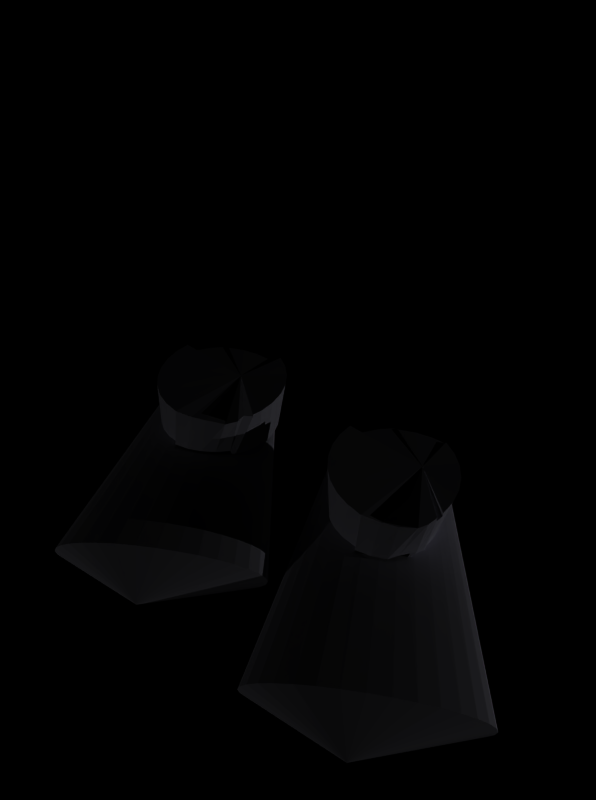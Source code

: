 # Source: boots_simple.blend  (saved by Blender 2.27.0; exported with 4.5.12 LTS)
import bpy
from mathutils import Matrix  # noqa: F401  (used for matrix-valued properties, if any)

bpy.ops.wm.read_factory_settings(use_empty=True)
scene = bpy.context.scene
scene.name = '1'

# ---- collections
col_collection_1 = bpy.data.collections.new('Collection 1'); scene.collection.children.link(col_collection_1)
col_collection_13 = bpy.data.collections.new('Collection 13'); scene.collection.children.link(col_collection_13)

# ---- materials (node trees are filled in below, after node groups)
mat_helmmaterial_001 = bpy.data.materials.new('HelmMaterial.001')
mat_helmmaterial_001.alpha_threshold = 0.0
mat_helmmaterial_001.preview_render_type = 'FLAT'
mat_helmmaterial_001.diffuse_color = (0.7699, 0.7669, 0.8451, 1.0)
mat_helmmaterial_001.roughness = 0.0
mat_helmmaterial_001.line_color = (0.0, 0.0, 0.0, 1.0)

# ---- material node trees

# ---- cameras
cam_camera_001 = bpy.data.cameras.new('Camera.001')
cam_camera_001.passepartout_alpha = 0.2
cam_camera_001.clip_end = 100.0
cam_camera_001.lens = 35.0
cam_camera_001.ortho_scale = 7.314
cam_camera_001.show_passepartout = False
cam_camera_001.show_safe_areas = True
cam_camera_001.dof.focus_distance = 0.0
cam_camera_001.dof.aperture_fstop = 128.0

# ---- lights
light_lamp_011 = bpy.data.lights.new('Lamp.011', 'SPOT')
light_lamp_011.transmission_factor = 0.0
light_lamp_011.energy = 306.5
light_lamp_011.shadow_buffer_clip_start = 0.5
light_lamp_011.shadow_maximum_resolution = 0.006
light_lamp_011.use_absolute_resolution = True
light_lamp_011.cycles.use_multiple_importance_sampling = False
light_lamp_001 = bpy.data.lights.new('Lamp.001', 'POINT')
light_lamp_001.transmission_factor = 0.0
light_lamp_001.energy = 100.0
light_lamp_001.shadow_buffer_clip_start = 0.5
light_lamp_001.shadow_maximum_resolution = 0.006
light_lamp_001.use_absolute_resolution = True
light_lamp_001.cycles.use_multiple_importance_sampling = False

# ---- meshes
me_sphere_001 = bpy.data.meshes.new('Sphere.001')
me_sphere_001.from_pydata([(-0.5449, -0.5668, 0.384), (-0.5448, -0.5687, 0.3782), (-0.5448, -0.5709, 0.3739), (-0.5448, -0.5733, 0.3712), (-0.5448, -0.5758, 0.3703), (-0.5448, -0.5784, 0.3712), (-0.5448, -0.5808, 0.3739), (-0.5448, -0.583, 0.3782), (-0.5449, -0.5849, 0.384), (-0.5449, -0.5865, 0.3911), (-0.545, -0.5877, 0.3992), (-0.545, -0.5885, 0.4079), (-0.5451, -0.5887, 0.417), (-0.5451, -0.5885, 0.4261), (-0.5452, -0.5877, 0.4349), (-0.5452, -0.5865, 0.4429), (-0.5453, -0.5849, 0.45), (-0.5453, -0.583, 0.4558), (-0.5453, -0.5808, 0.4601), (-0.5453, -0.5784, 0.4628), (-0.5453, -0.5758, 0.4637), (-0.5453, -0.5733, 0.4628), (-0.5453, -0.5709, 0.4601), (-0.5453, -0.5687, 0.4558), (-0.5453, -0.5668, 0.45), (-0.5452, -0.5652, 0.4429), (-0.5452, -0.564, 0.4349), (-0.5451, -0.5632, 0.4261), (-0.5451, -0.563, 0.417), (-0.545, -0.5632, 0.4079), (-0.545, -0.564, 0.3992), (-0.5449, -0.5652, 0.3911), (-0.3421, -0.5613, 0.3581), (-0.3421, -0.5641, 0.3485), (-0.3421, -0.5674, 0.3414), (-0.3421, -0.571, 0.337), (-0.3421, -0.5747, 0.3355), (-0.3421, -0.5784, 0.337), (-0.3421, -0.5819, 0.3414), (-0.3421, -0.5852, 0.3485), (-0.3421, -0.5881, 0.3581), (-0.3421, -0.5904, 0.3697), (-0.3421, -0.5922, 0.383), (-0.3421, -0.5933, 0.3975), (-0.3421, -0.5936, 0.4125), (-0.3421, -0.5933, 0.4275), (-0.3421, -0.5922, 0.4419), (-0.3421, -0.5904, 0.4552), (-0.3421, -0.5881, 0.4669), (-0.3421, -0.5852, 0.4765), (-0.3421, -0.5819, 0.4836), (-0.3421, -0.5784, 0.488), (-0.3421, -0.5747, 0.4895), (-0.3421, -0.571, 0.488), (-0.3421, -0.5674, 0.4836), (-0.3421, -0.5641, 0.4765), (-0.3421, -0.5613, 0.4669), (-0.3421, -0.5589, 0.4552), (-0.3421, -0.5571, 0.4419), (-0.3421, -0.5561, 0.4275), (-0.3421, -0.5557, 0.4125), (-0.3421, -0.5561, 0.3975), (-0.3421, -0.5571, 0.383), (-0.3421, -0.5589, 0.3697), (-0.5451, -0.5758, 0.417), (-0.3116, -0.5793, 0.419), (-0.3116, -0.5793, 0.419), (-0.3116, -0.5793, 0.419), (-0.3116, -0.5793, 0.419), (-0.3116, -0.5793, 0.419), (-0.3116, -0.5793, 0.419), (-0.3116, -0.5793, 0.419), (-0.3116, -0.5793, 0.419), (-0.3116, -0.5793, 0.419), (-0.3116, -0.5793, 0.419), (-0.3116, -0.5793, 0.419), (-0.3116, -0.5793, 0.419), (-0.3116, -0.5793, 0.419), (-0.3116, -0.5793, 0.419), (-0.3116, -0.5793, 0.419), (-0.3116, -0.5793, 0.419), (-0.3116, -0.5793, 0.419), (-0.3116, -0.5793, 0.419), (-0.3116, -0.5793, 0.419), (-0.3116, -0.5793, 0.419), (-0.3116, -0.5793, 0.419), (-0.3116, -0.5793, 0.419), (-0.3116, -0.5793, 0.419), (-0.3116, -0.5793, 0.419), (-0.3116, -0.5793, 0.419), (-0.3116, -0.5793, 0.419), (-0.3116, -0.5793, 0.419), (-0.3116, -0.5793, 0.419), (-0.3116, -0.5793, 0.419), (-0.3116, -0.5793, 0.419), (-0.3116, -0.5793, 0.419), (-0.3116, -0.5793, 0.419), (-0.3116, -0.5793, 0.419), (-0.5089, -0.5305, 0.3919), (-0.4489, -0.5692, 0.4), (-0.4514, -0.5562, 0.3904), (-0.4462, -0.5559, 0.4018), (-0.4431, -0.5577, 0.4094), (-0.4442, -0.5578, 0.4207), (-0.4475, -0.5579, 0.4316), (-0.4528, -0.5653, 0.4324), (-0.46, -0.5657, 0.4412), (-0.4688, -0.5661, 0.4484), (-0.4788, -0.5666, 0.4538), (-0.5113, -0.5728, 0.4517), (-0.4998, -0.5676, 0.4517), (-0.5323, -0.5696, 0.4614), (-0.536, -0.572, 0.4413), (-0.5405, -0.5722, 0.4389), (-0.5445, -0.5724, 0.4357), (-0.545, -0.5748, 0.4429), (-0.5462, -0.5749, 0.4349), (-0.5423, -0.5727, 0.4223), (-0.5428, -0.5727, 0.4172), (-0.5423, -0.5727, 0.4121), (-0.546, -0.5749, 0.3992), (-0.5447, -0.5748, 0.3911), (-0.5445, -0.5724, 0.3986), (-0.5405, -0.5722, 0.3953), (-0.536, -0.572, 0.3929), (-0.53, -0.5764, 0.3911), (-0.4941, -0.5744, 0.3774), (-0.4828, -0.5739, 0.3786), (-0.4719, -0.5734, 0.3819), (-0.4619, -0.5729, 0.3872), (-0.4593, -0.5653, 0.386), (-0.4544, -0.5268, 0.3803), (-0.4534, -0.5226, 0.3803), (-0.4495, -0.5253, 0.3854), (-0.4481, -0.5286, 0.3915), (-0.4472, -0.529, 0.4039), (-0.4493, -0.5289, 0.4163), (-0.4525, -0.5278, 0.4296), (-0.461, -0.5282, 0.4399), (-0.4712, -0.5287, 0.4484), (-0.483, -0.5292, 0.4547), (-0.4957, -0.5298, 0.4585), (-0.5089, -0.5305, 0.4598), (-0.5222, -0.5311, 0.4585), (-0.5349, -0.5317, 0.4547), (-0.5466, -0.5323, 0.4484), (-0.5328, -0.5328, 0.4489), (-0.5413, -0.5332, 0.4387), (-0.5475, -0.5335, 0.4269), (-0.5514, -0.5337, 0.4142), (-0.5491, -0.5329, 0.4122), (-0.5478, -0.5328, 0.3989), (-0.544, -0.5327, 0.3862), (-0.5377, -0.5324, 0.3745), (-0.5281, -0.532, 0.3752), (-0.5391, -0.5315, 0.376), (-0.5274, -0.5309, 0.3697), (-0.5147, -0.5303, 0.3658), (-0.5014, -0.5297, 0.3645), (-0.4882, -0.529, 0.3658), (-0.4755, -0.5284, 0.3697), (-0.4637, -0.5279, 0.376), (-0.4593, -0.5264, 0.3765)], [], [(64, 0, 1), (64, 1, 2), (64, 2, 3), (64, 3, 4), (64, 4, 5), (64, 5, 6), (64, 6, 7), (64, 7, 8), (64, 8, 9), (64, 9, 10), (64, 10, 11), (64, 11, 12), (64, 12, 13), (64, 13, 14), (64, 14, 15), (64, 15, 16), (64, 16, 17), (64, 17, 18), (64, 18, 19), (64, 19, 20), (64, 20, 21), (64, 21, 22), (64, 22, 23), (64, 23, 24), (64, 24, 25), (64, 25, 26), (64, 26, 27), (64, 27, 28), (64, 28, 29), (64, 29, 30), (64, 30, 31), (31, 0, 64), (0, 32, 33, 1), (1, 33, 34, 2), (2, 34, 35, 3), (3, 35, 36, 4), (4, 36, 37, 5), (5, 37, 38, 6), (6, 38, 39, 7), (7, 39, 40, 8), (8, 40, 41, 9), (9, 41, 42, 10), (10, 42, 43, 11), (11, 43, 44, 12), (12, 44, 45, 13), (13, 45, 46, 14), (14, 46, 47, 15), (15, 47, 48, 16), (16, 48, 49, 17), (17, 49, 50, 18), (18, 50, 51, 19), (19, 51, 52, 20), (20, 52, 53, 21), (21, 53, 54, 22), (22, 54, 55, 23), (23, 55, 56, 24), (24, 56, 57, 25), (25, 57, 58, 26), (26, 58, 59, 27), (27, 59, 60, 28), (28, 60, 61, 29), (29, 61, 62, 30), (30, 62, 63, 31), (32, 0, 31, 63), (32, 63, 66, 97), (63, 62, 67, 66), (62, 61, 68, 67), (61, 60, 69, 68), (60, 59, 70, 69), (59, 58, 71, 70), (58, 57, 72, 71), (57, 56, 73, 72), (56, 55, 74, 73), (55, 54, 75, 74), (54, 53, 76, 75), (53, 52, 77, 76), (52, 51, 78, 77), (51, 50, 79, 78), (50, 49, 80, 79), (49, 48, 81, 80), (48, 47, 82, 81), (47, 46, 83, 82), (46, 45, 84, 83), (45, 44, 85, 84), (44, 43, 86, 85), (43, 42, 87, 86), (42, 41, 88, 87), (41, 40, 89, 88), (40, 39, 90, 89), (39, 38, 91, 90), (38, 37, 92, 91), (37, 36, 93, 92), (36, 35, 94, 93), (35, 34, 95, 94), (34, 33, 96, 95), (33, 32, 97, 96), (65, 96, 97), (65, 95, 96), (65, 94, 95), (65, 93, 94), (65, 92, 93), (65, 91, 92), (65, 90, 91), (65, 89, 90), (65, 88, 89), (65, 87, 88), (65, 86, 87), (65, 85, 86), (65, 84, 85), (65, 83, 84), (65, 82, 83), (65, 81, 82), (65, 80, 81), (65, 79, 80), (65, 78, 79), (65, 77, 78), (65, 76, 77), (65, 75, 76), (65, 74, 75), (65, 73, 74), (65, 72, 73), (65, 71, 72), (65, 70, 71), (65, 69, 70), (65, 68, 69), (65, 67, 68), (65, 66, 67), (65, 97, 66), (98, 162, 161), (98, 161, 160), (98, 160, 159), (98, 159, 158), (98, 158, 157), (98, 157, 156), (98, 156, 155), (98, 155, 154), (98, 154, 153), (98, 153, 152), (98, 152, 151), (98, 151, 150), (98, 150, 149), (98, 149, 148), (98, 148, 147), (98, 147, 146), (98, 146, 145), (98, 145, 144), (98, 144, 143), (98, 143, 142), (98, 142, 141), (98, 141, 140), (98, 140, 139), (98, 139, 138), (98, 138, 137), (98, 137, 136), (98, 136, 135), (98, 135, 134), (98, 134, 133), (98, 133, 132), (98, 132, 131), (131, 162, 98), (162, 130, 129, 161), (161, 129, 128, 160), (160, 128, 127, 159), (159, 127, 126, 158), (158, 126, 125, 157), (157, 125, 124, 156), (156, 124, 123, 155), (155, 123, 122, 154), (154, 122, 121, 153), (153, 121, 120, 152), (152, 120, 119, 151), (151, 119, 118, 150), (150, 118, 117, 149), (149, 117, 116, 148), (148, 116, 115, 147), (147, 115, 114, 146), (146, 114, 113, 145), (145, 113, 112, 144), (144, 112, 111, 143), (143, 111, 110, 142), (142, 110, 109, 141), (141, 109, 108, 140), (140, 108, 107, 139), (139, 107, 106, 138), (138, 106, 105, 137), (137, 105, 104, 136), (136, 104, 103, 135), (135, 103, 102, 134), (134, 102, 101, 133), (133, 101, 100, 132), (132, 100, 99, 131), (130, 162, 131, 99)])
me_sphere_001.materials.append(mat_helmmaterial_001)
me_sphere_001.use_remesh_preserve_volume = False
me_sphere_001.use_remesh_preserve_attributes = False
me_sphere_001.use_mirror_vertex_groups = False
me_sphere_001.update()
me_sphere_002 = bpy.data.meshes.new('Sphere.002')
me_sphere_002.from_pydata([(-0.5449, -0.5668, 0.384), (-0.5448, -0.5687, 0.3782), (-0.5448, -0.5709, 0.3739), (-0.5448, -0.5733, 0.3712), (-0.5448, -0.5758, 0.3703), (-0.5448, -0.5784, 0.3712), (-0.5448, -0.5808, 0.3739), (-0.5448, -0.583, 0.3782), (-0.5449, -0.5849, 0.384), (-0.5449, -0.5865, 0.3911), (-0.545, -0.5877, 0.3992), (-0.545, -0.5885, 0.4079), (-0.5451, -0.5887, 0.417), (-0.5451, -0.5885, 0.4261), (-0.5452, -0.5877, 0.4349), (-0.5452, -0.5865, 0.4429), (-0.5453, -0.5849, 0.45), (-0.5453, -0.583, 0.4558), (-0.5453, -0.5808, 0.4601), (-0.5453, -0.5784, 0.4628), (-0.5453, -0.5758, 0.4637), (-0.5453, -0.5733, 0.4628), (-0.5453, -0.5709, 0.4601), (-0.5453, -0.5687, 0.4558), (-0.5453, -0.5668, 0.45), (-0.5452, -0.5652, 0.4429), (-0.5452, -0.564, 0.4349), (-0.5451, -0.5632, 0.4261), (-0.5451, -0.563, 0.417), (-0.545, -0.5632, 0.4079), (-0.545, -0.564, 0.3992), (-0.5449, -0.5652, 0.3911), (-0.3421, -0.5613, 0.3581), (-0.3421, -0.5641, 0.3485), (-0.3421, -0.5674, 0.3414), (-0.3421, -0.571, 0.337), (-0.3421, -0.5747, 0.3355), (-0.3421, -0.5784, 0.337), (-0.3421, -0.5819, 0.3414), (-0.3421, -0.5852, 0.3485), (-0.3421, -0.5881, 0.3581), (-0.3421, -0.5904, 0.3697), (-0.3421, -0.5922, 0.383), (-0.3421, -0.5933, 0.3975), (-0.3421, -0.5936, 0.4125), (-0.3421, -0.5933, 0.4275), (-0.3421, -0.5922, 0.4419), (-0.3421, -0.5904, 0.4552), (-0.3421, -0.5881, 0.4669), (-0.3421, -0.5852, 0.4765), (-0.3421, -0.5819, 0.4836), (-0.3421, -0.5784, 0.488), (-0.3421, -0.5747, 0.4895), (-0.3421, -0.571, 0.488), (-0.3421, -0.5674, 0.4836), (-0.3421, -0.5641, 0.4765), (-0.3421, -0.5613, 0.4669), (-0.3421, -0.5589, 0.4552), (-0.3421, -0.5571, 0.4419), (-0.3421, -0.5561, 0.4275), (-0.3421, -0.5557, 0.4125), (-0.3421, -0.5561, 0.3975), (-0.3421, -0.5571, 0.383), (-0.3421, -0.5589, 0.3697), (-0.5451, -0.5758, 0.417), (-0.3116, -0.5793, 0.419), (-0.3116, -0.5793, 0.419), (-0.3116, -0.5793, 0.419), (-0.3116, -0.5793, 0.419), (-0.3116, -0.5793, 0.419), (-0.3116, -0.5793, 0.419), (-0.3116, -0.5793, 0.419), (-0.3116, -0.5793, 0.419), (-0.3116, -0.5793, 0.419), (-0.3116, -0.5793, 0.419), (-0.3116, -0.5793, 0.419), (-0.3116, -0.5793, 0.419), (-0.3116, -0.5793, 0.419), (-0.3116, -0.5793, 0.419), (-0.3116, -0.5793, 0.419), (-0.3116, -0.5793, 0.419), (-0.3116, -0.5793, 0.419), (-0.3116, -0.5793, 0.419), (-0.3116, -0.5793, 0.419), (-0.3116, -0.5793, 0.419), (-0.3116, -0.5793, 0.419), (-0.3116, -0.5793, 0.419), (-0.3116, -0.5793, 0.419), (-0.3116, -0.5793, 0.419), (-0.3116, -0.5793, 0.419), (-0.3116, -0.5793, 0.419), (-0.3116, -0.5793, 0.419), (-0.3116, -0.5793, 0.419), (-0.3116, -0.5793, 0.419), (-0.3116, -0.5793, 0.419), (-0.3116, -0.5793, 0.419), (-0.3116, -0.5793, 0.419), (-0.3116, -0.5793, 0.419), (-0.5089, -0.5305, 0.3919), (-0.4482, -0.5653, 0.3849), (-0.4475, -0.5579, 0.3872), (-0.4442, -0.5578, 0.3981), (-0.4431, -0.5577, 0.4094), (-0.4442, -0.5578, 0.4207), (-0.4475, -0.5579, 0.4316), (-0.4528, -0.5653, 0.4324), (-0.46, -0.5657, 0.4412), (-0.4688, -0.5661, 0.4484), (-0.4788, -0.5666, 0.4538), (-0.5113, -0.5728, 0.4517), (-0.4998, -0.5676, 0.4517), (-0.5323, -0.5696, 0.4614), (-0.536, -0.572, 0.4413), (-0.5405, -0.5722, 0.4389), (-0.5445, -0.5724, 0.4357), (-0.545, -0.5748, 0.4429), (-0.5462, -0.5749, 0.4349), (-0.5423, -0.5727, 0.4223), (-0.5428, -0.5727, 0.4172), (-0.5423, -0.5727, 0.4121), (-0.546, -0.5749, 0.3992), (-0.5447, -0.5748, 0.3911), (-0.5445, -0.5724, 0.3986), (-0.5405, -0.5722, 0.3953), (-0.536, -0.572, 0.3929), (-0.5323, -0.5696, 0.3728), (-0.4964, -0.5676, 0.3591), (-0.4851, -0.5671, 0.3603), (-0.4742, -0.5666, 0.3636), (-0.4642, -0.5661, 0.3689), (-0.4554, -0.5657, 0.3761), (-0.4555, -0.5268, 0.3693), (-0.453, -0.525, 0.3762), (-0.4498, -0.5285, 0.38), (-0.4461, -0.5297, 0.389), (-0.4472, -0.529, 0.4039), (-0.4493, -0.5289, 0.4163), (-0.4525, -0.5278, 0.4296), (-0.461, -0.5282, 0.4399), (-0.4712, -0.5287, 0.4484), (-0.483, -0.5292, 0.4547), (-0.4957, -0.5298, 0.4585), (-0.5089, -0.5305, 0.4598), (-0.5222, -0.5311, 0.4585), (-0.5349, -0.5317, 0.4547), (-0.5466, -0.5323, 0.4484), (-0.5328, -0.5328, 0.4489), (-0.5413, -0.5332, 0.4387), (-0.5475, -0.5335, 0.4269), (-0.5514, -0.5337, 0.4142), (-0.5491, -0.5329, 0.4122), (-0.5478, -0.5328, 0.3989), (-0.544, -0.5327, 0.3862), (-0.5377, -0.5324, 0.3745), (-0.5293, -0.532, 0.3642), (-0.5402, -0.5315, 0.365), (-0.5285, -0.5309, 0.3587), (-0.5158, -0.5303, 0.3548), (-0.5026, -0.5297, 0.3535), (-0.4893, -0.529, 0.3548), (-0.4766, -0.5284, 0.3587), (-0.4649, -0.5279, 0.365), (-0.4546, -0.5274, 0.3734)], [], [(64, 0, 1), (64, 1, 2), (64, 2, 3), (64, 3, 4), (64, 4, 5), (64, 5, 6), (64, 6, 7), (64, 7, 8), (64, 8, 9), (64, 9, 10), (64, 10, 11), (64, 11, 12), (64, 12, 13), (64, 13, 14), (64, 14, 15), (64, 15, 16), (64, 16, 17), (64, 17, 18), (64, 18, 19), (64, 19, 20), (64, 20, 21), (64, 21, 22), (64, 22, 23), (64, 23, 24), (64, 24, 25), (64, 25, 26), (64, 26, 27), (64, 27, 28), (64, 28, 29), (64, 29, 30), (64, 30, 31), (31, 0, 64), (0, 32, 33, 1), (1, 33, 34, 2), (2, 34, 35, 3), (3, 35, 36, 4), (4, 36, 37, 5), (5, 37, 38, 6), (6, 38, 39, 7), (7, 39, 40, 8), (8, 40, 41, 9), (9, 41, 42, 10), (10, 42, 43, 11), (11, 43, 44, 12), (12, 44, 45, 13), (13, 45, 46, 14), (14, 46, 47, 15), (15, 47, 48, 16), (16, 48, 49, 17), (17, 49, 50, 18), (18, 50, 51, 19), (19, 51, 52, 20), (20, 52, 53, 21), (21, 53, 54, 22), (22, 54, 55, 23), (23, 55, 56, 24), (24, 56, 57, 25), (25, 57, 58, 26), (26, 58, 59, 27), (27, 59, 60, 28), (28, 60, 61, 29), (29, 61, 62, 30), (30, 62, 63, 31), (32, 0, 31, 63), (32, 63, 66, 97), (63, 62, 67, 66), (62, 61, 68, 67), (61, 60, 69, 68), (60, 59, 70, 69), (59, 58, 71, 70), (58, 57, 72, 71), (57, 56, 73, 72), (56, 55, 74, 73), (55, 54, 75, 74), (54, 53, 76, 75), (53, 52, 77, 76), (52, 51, 78, 77), (51, 50, 79, 78), (50, 49, 80, 79), (49, 48, 81, 80), (48, 47, 82, 81), (47, 46, 83, 82), (46, 45, 84, 83), (45, 44, 85, 84), (44, 43, 86, 85), (43, 42, 87, 86), (42, 41, 88, 87), (41, 40, 89, 88), (40, 39, 90, 89), (39, 38, 91, 90), (38, 37, 92, 91), (37, 36, 93, 92), (36, 35, 94, 93), (35, 34, 95, 94), (34, 33, 96, 95), (33, 32, 97, 96), (65, 96, 97), (65, 95, 96), (65, 94, 95), (65, 93, 94), (65, 92, 93), (65, 91, 92), (65, 90, 91), (65, 89, 90), (65, 88, 89), (65, 87, 88), (65, 86, 87), (65, 85, 86), (65, 84, 85), (65, 83, 84), (65, 82, 83), (65, 81, 82), (65, 80, 81), (65, 79, 80), (65, 78, 79), (65, 77, 78), (65, 76, 77), (65, 75, 76), (65, 74, 75), (65, 73, 74), (65, 72, 73), (65, 71, 72), (65, 70, 71), (65, 69, 70), (65, 68, 69), (65, 67, 68), (65, 66, 67), (65, 97, 66), (98, 162, 161), (98, 161, 160), (98, 160, 159), (98, 159, 158), (98, 158, 157), (98, 157, 156), (98, 156, 155), (98, 155, 154), (98, 154, 153), (98, 153, 152), (98, 152, 151), (98, 151, 150), (98, 150, 149), (98, 149, 148), (98, 148, 147), (98, 147, 146), (98, 146, 145), (98, 145, 144), (98, 144, 143), (98, 143, 142), (98, 142, 141), (98, 141, 140), (98, 140, 139), (98, 139, 138), (98, 138, 137), (98, 137, 136), (98, 136, 135), (98, 135, 134), (98, 134, 133), (98, 133, 132), (98, 132, 131), (131, 162, 98), (162, 130, 129, 161), (161, 129, 128, 160), (160, 128, 127, 159), (159, 127, 126, 158), (158, 126, 125, 157), (157, 125, 124, 156), (156, 124, 123, 155), (155, 123, 122, 154), (154, 122, 121, 153), (153, 121, 120, 152), (152, 120, 119, 151), (151, 119, 118, 150), (150, 118, 117, 149), (149, 117, 116, 148), (148, 116, 115, 147), (147, 115, 114, 146), (146, 114, 113, 145), (145, 113, 112, 144), (144, 112, 111, 143), (143, 111, 110, 142), (142, 110, 109, 141), (141, 109, 108, 140), (140, 108, 107, 139), (139, 107, 106, 138), (138, 106, 105, 137), (137, 105, 104, 136), (136, 104, 103, 135), (135, 103, 102, 134), (134, 102, 101, 133), (133, 101, 100, 132), (132, 100, 99, 131), (130, 162, 131, 99)])
me_sphere_002.materials.append(mat_helmmaterial_001)
me_sphere_002.use_remesh_preserve_volume = False
me_sphere_002.use_remesh_preserve_attributes = False
me_sphere_002.use_mirror_vertex_groups = False
me_sphere_002.update()

# ---- objects
ob_empty = bpy.data.objects.new('Empty', None)
ob_camera = bpy.data.objects.new('Camera', cam_camera_001)
ob_lamp_011 = bpy.data.objects.new('Lamp.011', light_lamp_011)
ob_lamp_001 = bpy.data.objects.new('Lamp.001', light_lamp_001)
ob_boot_left = bpy.data.objects.new('Boot_Left', me_sphere_001)
ob_boot_right = bpy.data.objects.new('Boot_Right', me_sphere_002)

# ---- transforms, parenting, visibility, modifiers, constraints
ob_empty.location = (0.0002702, 0.0005, 0.001362)
ob_empty.rotation_euler = (1.571, -0.2405, -17.09)
ob_empty.lock_rotations_4d = False
ob_empty.empty_display_type = 'ARROWS'
ob_empty.empty_image_offset = (0.0, 0.0)
ob_empty.color = (0.0, 0.0, 0.0, 1.0)
ob_empty.lineart.crease_threshold = 0.0
ob_camera.parent = ob_empty
ob_camera.matrix_parent_inverse = Matrix(((7.55e-08, 1.0, -1.269e-08, 0.03457), (-7.55e-08, 1.269e-08, 1.0, -0.03476), (1.0, -7.55e-08, 7.55e-08, 0.06652), (0.0, 0.0, 0.0, 1.0)))
ob_camera.location = (-0.06471, -1.182, 1.89)
ob_camera.rotation_euler = (0.6538, 0.001442, -0.004385)
ob_camera.lock_rotations_4d = False
ob_camera.empty_display_type = 'ARROWS'
ob_camera.color = (0.0, 0.0, 0.0, 1.0)
ob_camera.lineart.crease_threshold = 0.0
ob_lamp_011.parent = ob_camera
ob_lamp_011.matrix_parent_inverse = Matrix(((1.0, -0.004304, -0.002445, -0.02168), (0.004601, 0.626, 0.7798, -0.3404), (-0.001825, -0.7798, 0.6261, -2.791), (0.0, 0.0, 0.0, 1.0)))
ob_lamp_011.location = (5.998, -1.807, 1.452)
ob_lamp_011.rotation_euler = (1.346, 1.116, 1.191)
ob_lamp_011.lock_rotations_4d = False
ob_lamp_011.empty_display_type = 'ARROWS'
ob_lamp_011.color = (0.0, 0.0, 0.0, 0.0)
ob_lamp_011.lineart.crease_threshold = 0.0
ob_lamp_001.parent = ob_camera
ob_lamp_001.matrix_parent_inverse = Matrix(((1.0, -0.004304, -0.002445, -0.02168), (0.004601, 0.626, 0.7798, -0.3404), (-0.001825, -0.7798, 0.6261, -2.791), (0.0, 0.0, 0.0, 1.0)))
ob_lamp_001.location = (-4.42, -3.185, 0.9306)
ob_lamp_001.lock_rotations_4d = False
ob_lamp_001.empty_display_type = 'ARROWS'
ob_lamp_001.color = (0.0, 0.0, 0.0, 0.0)
ob_lamp_001.lineart.crease_threshold = 0.0
ob_boot_left.location = (1.719, -1.855, 2.04)
ob_boot_left.rotation_euler = (1.571, -5.412e-07, -1.563)
ob_boot_left.scale = (3.492, 3.492, 3.492)
ob_boot_left.lock_rotations_4d = False
ob_boot_left.empty_display_type = 'ARROWS'
ob_boot_left.color = (0.0, 0.0, 0.0, 1.0)
ob_boot_left.lineart.crease_threshold = 0.0
ob_boot_right.location = (1.186, -1.578, 2.046)
ob_boot_right.rotation_euler = (1.571, -5.412e-07, -1.563)
ob_boot_right.scale = (3.492, 3.492, 3.492)
ob_boot_right.lock_rotations_4d = False
ob_boot_right.empty_display_type = 'ARROWS'
ob_boot_right.color = (0.0, 0.0, 0.0, 1.0)
ob_boot_right.lineart.crease_threshold = 0.0

# ---- collection membership
col_collection_1.objects.link(ob_empty)
col_collection_1.objects.link(ob_camera)
col_collection_1.objects.link(ob_lamp_011)
col_collection_1.objects.link(ob_lamp_001)
col_collection_13.objects.link(ob_boot_left)
col_collection_13.objects.link(ob_boot_right)

# ---- scene / render settings (as saved in the file)
scene.camera = ob_camera
scene.frame_start = 1; scene.frame_end = 33; scene.frame_set(96)
scene.render.engine = 'BLENDER_EEVEE_NEXT'
scene.render.image_settings.color_mode = 'RGB'
scene.render.image_settings.quality = 95
scene.render.image_settings.compression = 95
scene.render.resolution_x = 134
scene.render.resolution_y = 180
scene.render.fps = 33
scene.render.dither_intensity = 0.0
scene.render.use_compositing = False
scene.render.use_sequencer = False
scene.render.bake_bias = 0.0
scene.render.use_stamp_time = False
scene.render.use_stamp_date = False
scene.render.use_stamp_frame = False
scene.render.use_stamp_camera = False
scene.render.use_stamp_scene = False
scene.render.use_stamp_filename = False
scene.render.use_stamp_render_time = False
scene.render.stamp_font_size = 0
scene.cycles.use_denoising = False
scene.cycles.samples = 10
scene.cycles.sampling_pattern = 'TABULATED_SOBOL'
scene.cycles.light_sampling_threshold = 0.0
scene.cycles.use_adaptive_sampling = False
scene.cycles.use_light_tree = False
scene.cycles.blur_glossy = 0.0
scene.cycles.volume_bounces = 1
scene.cycles.pixel_filter_type = 'GAUSSIAN'
scene.cycles.sample_clamp_indirect = 0.0
scene.view_settings.view_transform = 'Raw'
bpy.context.view_layer.update()
